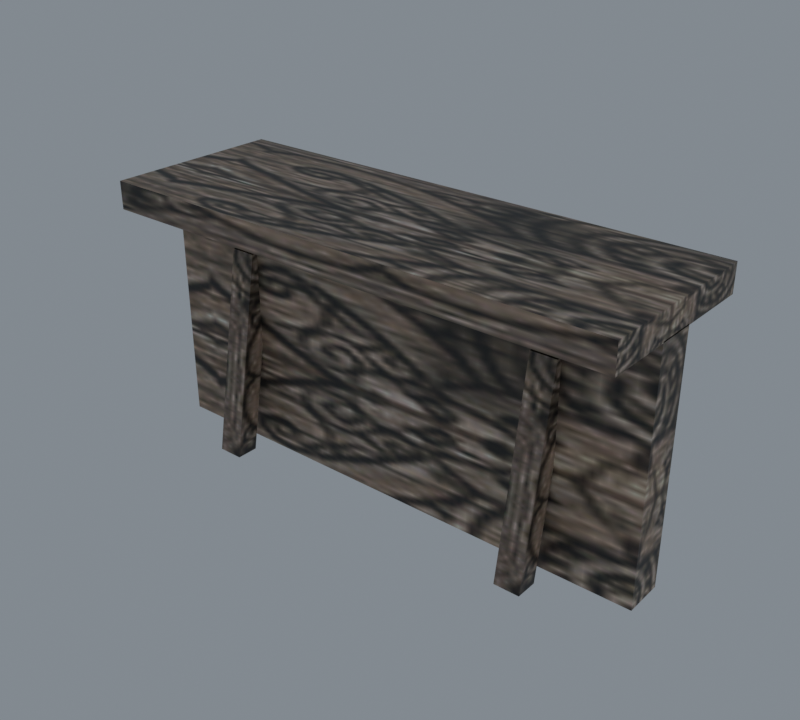 # Source: import.blend  (saved by Blender 5.2.45; exported with 4.5.12 LTS)
import bpy
from mathutils import Matrix  # noqa: F401  (used for matrix-valued properties, if any)

bpy.ops.wm.read_factory_settings(use_empty=True)
scene = bpy.context.scene
scene.name = 'Beer01'

# ---- collections
col_collection = bpy.data.collections.new('Collection'); scene.collection.children.link(col_collection)

# ---- images (referenced by path relative to the original .blend; pixels are not part of the script)
import os
ASSET_DIR = os.environ.get("B2B_ASSET_DIR", "")  # directory of the original .blend (textures are referenced by path, not embedded)
HERE = os.path.dirname(os.path.abspath(__file__))  # packed textures are extracted next to this script under _unpacked/

def load_image(name, relpath, width, height, colorspace="sRGB"):
    """Load a texture the original file referenced (path relative to the .blend, or extracted next to this script)."""
    p = next((c for c in (os.path.join(HERE, relpath), os.path.join(ASSET_DIR, relpath)) if relpath and os.path.exists(c)), "")
    if p:
        img = bpy.data.images.load(p, check_existing=True)
        img.name = name
    else:  # same state as the original file: an image datablock whose file is absent (Cycles renders it pink)
        img = bpy.data.images.new(name, width, height)
        img.source = "FILE"
        img.filepath = "//" + (relpath or name)
    img.colorspace_settings.name = colorspace
    return img
img_desk_big_jpg = load_image('desk_big.jpg', '_unpacked/desk_big.aa8fdd67.jpg', 128, 128, 'sRGB')

# ---- materials (node trees are filled in below, after node groups)
mat_desk_big_jpg = bpy.data.materials.new('desk_big.jpg')
mat_desk_big_jpg.diffuse_color = (0.7574, 0.8583, 0.5631, 1.0)

# ---- material node trees
mat_desk_big_jpg.use_nodes = True; mat_desk_big_jpg.node_tree.nodes.clear()
_N = mat_desk_big_jpg.node_tree.nodes; _L = mat_desk_big_jpg.node_tree.links
n0 = _N.new('ShaderNodeBsdfPrincipled'); n0.name = 'Principled BSDF'; n0.location = (-200, 100)
n0.inputs[10].default_value = 0.005
n1 = _N.new('ShaderNodeOutputMaterial'); n1.name = 'Material Output'; n1.location = (200, 100)
n2 = _N.new('ShaderNodeTexImage'); n2.name = 'Image Texture'; n2.location = (-600, 100)
n2.image = img_desk_big_jpg
_L.new(n0.outputs[0], n1.inputs[0])
_L.new(n2.outputs[0], n0.inputs[0])
n1.is_active_output = True

# ---- world
world_world = bpy.data.worlds.new('World'); scene.world = world_world
world_world.use_nodes = True; world_world.node_tree.nodes.clear()
_N = world_world.node_tree.nodes; _L = world_world.node_tree.links
n0 = _N.new('ShaderNodeOutputWorld'); n0.name = 'World Output'; n0.location = (200, 100)
n1 = _N.new('ShaderNodeBackground'); n1.name = 'Background'; n1.location = (-200, 100)
n1.inputs[0].default_value = (0.32, 0.36, 0.4, 1.0)
n1.inputs[1].default_value = 0.7
_L.new(n1.outputs[0], n0.inputs[0])
n0.is_active_output = True
world_world.color = (0.05088, 0.05088, 0.05088)
world_world.sun_shadow_jitter_overblur = 0.0

# ---- meshes
me_furniture05 = bpy.data.meshes.new('Furniture05')
me_furniture05.from_pydata([(-101.8, -34.81, 105.4), (101.7, -34.81, 105.4), (101.7, 35.18, 105.4), (-101.8, 35.18, 105.4), (-101.8, -34.81, 94.66), (101.7, -34.81, 94.66), (101.7, 35.18, 94.66), (-101.8, 35.18, 94.66), (-70.68, -15.67, 0.0), (-60.68, -2.156, 80.0), (-60.68, -15.67, 0.0), (-70.68, -2.156, 80.0), (-60.68, -10.8, 80.0), (-60.68, -24.31, 0.0), (-70.68, -10.8, 80.0), (-70.68, -24.31, 0.0), (59.95, -15.67, 0.0), (69.95, -2.156, 80.0), (69.95, -15.67, 0.0), (59.95, -2.156, 80.0), (69.95, -10.8, 80.0), (69.95, -24.31, 0.0), (59.95, -10.8, 80.0), (59.95, -24.31, 0.0), (-101.8, -8.584, 1.064), (101.7, -8.584, 1.064), (101.7, -8.584, 95.14), (-101.8, -8.584, 95.14), (101.7, 6.776, 1.064), (101.7, 6.776, 95.14), (-101.8, 6.776, 95.14), (-101.8, 6.776, 1.064)], [], [(0, 1, 2), (2, 3, 0), (4, 5, 1), (1, 0, 4), (5, 6, 2), (2, 1, 5), (6, 7, 3), (3, 2, 6), (7, 4, 0), (0, 3, 7), (8, 9, 10), (9, 8, 11), (10, 12, 13), (12, 10, 9), (13, 14, 15), (14, 13, 12), (15, 11, 8), (11, 15, 14), (16, 17, 18), (17, 16, 19), (18, 20, 21), (20, 18, 17), (21, 22, 23), (22, 21, 20), (23, 19, 16), (19, 23, 22), (24, 25, 26), (26, 27, 24), (28, 29, 26), (26, 25, 28), (29, 30, 27), (27, 26, 29), (30, 31, 24), (24, 27, 30)])
me_furniture05.polygons.foreach_set('use_smooth', [True] * 34)
_k = set([(0, 1), (0, 3), (0, 4), (1, 2), (1, 5), (2, 3), (2, 6), (3, 7), (8, 9), (8, 11), (9, 10), (10, 12), (11, 15), (12, 13), (13, 14), (14, 15), (16, 17), (16, 19), (17, 18), (18, 20), (19, 23), (20, 21), (21, 22), (22, 23), (24, 27), (24, 30), (25, 26), (26, 27), (26, 29), (27, 30)])
me_furniture05.attributes.new('sharp_edge', 'BOOLEAN', 'EDGE').data.foreach_set('value', [ (min(e.vertices), max(e.vertices)) in _k for e in me_furniture05.edges])
_uv = me_furniture05.uv_layers.new(name='Float2')
_uv.uv.foreach_set('vector', [0.5651, 0.4569, 0.5651, 0.9972, 0.0145, 0.9972, 0.0145, 0.9972, 0.0145, 0.4569, 0.5651, 0.4569, 0.0179, 0.8285, 0.0179, 0.2826, 0.1, 0.2826, 0.1, 0.2826, 0.1, 0.8285, 0.0179, 0.8285, 0.5633, 0.8775, 0.0183, 0.8775, 0.0183, 0.9969, 0.0183, 0.9969, 0.5633, 0.9969, 0.5633, 0.8775, 0.0179, 0.2826, 0.0179, 0.8285, 0.1, 0.8285, 0.1, 0.8285, 0.1, 0.2826, 0.0179, 0.2826, 0.0183, 0.8775, 0.5633, 0.8775, 0.5633, 0.9969, 0.5633, 0.9969, 0.0183, 0.9969, 0.0183, 0.8775, 0.7338, 0.1869, 0.7836, 0.9946, 0.783, 0.1871, 0.7836, 0.9946, 0.7338, 0.1869, 0.7343, 0.9944, 0.783, 0.1871, 0.7339, 0.9944, 0.7332, 0.1869, 0.7339, 0.9944, 0.783, 0.1871, 0.7836, 0.9946, 0.7332, 0.1869, 0.6841, 0.9946, 0.6838, 0.1868, 0.6841, 0.9946, 0.7332, 0.1869, 0.7339, 0.9944, 0.6838, 0.1868, 0.7343, 0.9944, 0.7338, 0.1869, 0.7343, 0.9944, 0.6838, 0.1868, 0.6841, 0.9946, 0.7339, 0.1867, 0.7842, 0.9942, 0.7837, 0.1865, 0.7842, 0.9942, 0.7339, 0.1867, 0.7344, 0.9943, 0.7837, 0.1865, 0.734, 0.9943, 0.7334, 0.1867, 0.734, 0.9943, 0.7837, 0.1865, 0.7842, 0.9942, 0.7334, 0.1867, 0.6847, 0.9941, 0.6839, 0.1868, 0.6847, 0.9941, 0.7334, 0.1867, 0.734, 0.9943, 0.6839, 0.1868, 0.7344, 0.9943, 0.7339, 0.1867, 0.7344, 0.9943, 0.6839, 0.1868, 0.6847, 0.9941, 0.5651, 0.4569, 0.5651, 0.9972, 0.0145, 0.9972, 0.0145, 0.9972, 0.0145, 0.4569, 0.5651, 0.4569, 0.5633, 0.8775, 0.0183, 0.8775, 0.0183, 0.9969, 0.0183, 0.9969, 0.5633, 0.9969, 0.5633, 0.8775, 0.0179, 0.2826, 0.0179, 0.8285, 0.1, 0.8285, 0.1, 0.8285, 0.1, 0.2826, 0.0179, 0.2826, 0.0183, 0.8775, 0.5633, 0.8775, 0.5633, 0.9969, 0.5633, 0.9969, 0.0183, 0.9969, 0.0183, 0.8775])
me_furniture05.materials.append(mat_desk_big_jpg)
me_furniture05.update()
me_furniture05.normals_split_custom_set([tuple(v) for v in zip(*[iter([0.0, 0.0, 1.0, 0.0, 0.0, 1.0, 0.0, 0.0, 1.0, 0.0, 0.0, 1.0, 0.0, 0.0, 1.0, 0.0, 0.0, 1.0, 0.0, -1.0, 0.0, 0.0, -1.0, 0.0, 0.0, -1.0, 0.0, 0.0, -1.0, 0.0, 0.0, -1.0, 0.0, 0.0, -1.0, 0.0, 1.0, 0.0, 0.0, 1.0, 0.0, 0.0, 1.0, 0.0, 0.0, 1.0, 0.0, 0.0, 1.0, 0.0, 0.0, 1.0, 0.0, 0.0, 0.0, 1.0, 0.0, 0.0, 1.0, 0.0, 0.0, 1.0, 0.0, 0.0, 1.0, 0.0, 0.0, 1.0, 0.0, 0.0, 1.0, 0.0, -1.0, 0.0, 0.0, -1.0, 0.0, 0.0, -1.0, 0.0, 0.0, -1.0, 0.0, 0.0, -1.0, 0.0, 0.0, -1.0, 0.0, 0.0, 1.469e-06, 0.9705, -0.241, 0.0, 0.9705, -0.241, -3.648e-06, 0.9705, -0.241, -1.225e-06, 0.9705, -0.241, 6.331e-06, 0.9705, -0.241, -3.322e-09, 0.9705, -0.241, 1.0, 0.0, 0.0, 1.0, 0.0, 0.0, 1.0, 0.0, 0.0, 1.0, 0.0, 0.0, 1.0, 0.0, 0.0, 1.0, 0.0, 0.0, -1.227e-06, -0.9705, 0.241, 6.313e-06, -0.9705, 0.241, -3.322e-09, -0.9705, 0.241, 1.468e-06, -0.9705, 0.241, 0.0, -0.9705, 0.241, -3.648e-06, -0.9705, 0.241, -1.0, 0.0, 0.0, -1.0, 0.0, 0.0, -1.0, 0.0, 0.0, -1.0, 0.0, 0.0, -1.0, 0.0, 0.0, -1.0, 0.0, 0.0, 1.465e-06, 0.9705, -0.241, 0.0, 0.9705, -0.241, -3.648e-06, 0.9705, -0.241, -1.229e-06, 0.9705, -0.241, 6.349e-06, 0.9705, -0.241, -3.322e-09, 0.9705, -0.241, 1.0, 0.0, 0.0, 1.0, 0.0, 0.0, 1.0, 0.0, 0.0, 1.0, 0.0, 0.0, 1.0, 0.0, 0.0, 1.0, 0.0, 0.0, -1.23e-06, -0.9705, 0.241, 6.331e-06, -0.9705, 0.241, -3.322e-09, -0.9705, 0.241, 1.464e-06, -0.9705, 0.241, 0.0, -0.9705, 0.241, -3.648e-06, -0.9705, 0.241, -1.0, 0.0, 0.0, -1.0, 0.0, 0.0, -1.0, 0.0, 0.0, -1.0, 0.0, 0.0, -1.0, 0.0, 0.0, -1.0, 0.0, 0.0, 0.0, -1.0, 0.0, 0.0, -1.0, 0.0, 0.0, -1.0, 0.0, 0.0, -1.0, 0.0, 0.0, -1.0, 0.0, 0.0, -1.0, 0.0, 1.0, 0.0, 0.0, 1.0, 0.0, 0.0, 1.0, 0.0, 0.0, 1.0, 0.0, 0.0, 1.0, 0.0, 0.0, 1.0, 0.0, 0.0, 0.0, 0.0, 1.0, 0.0, 0.0, 1.0, 0.0, 0.0, 1.0, 0.0, 0.0, 1.0, 0.0, 0.0, 1.0, 0.0, 0.0, 1.0, -1.0, 0.0, 0.0, -1.0, 0.0, 0.0, -1.0, 0.0, 0.0, -1.0, 0.0, 0.0, -1.0, 0.0, 0.0, -1.0, 0.0, 0.0])] * 3)])
arm_furniture05_skeleton = bpy.data.armatures.new('Furniture05_skeleton')  # bones are not reproduced

# ---- objects
ob_furniture05_skeleton = bpy.data.objects.new('Furniture05_skeleton', arm_furniture05_skeleton)
ob_furniture05 = bpy.data.objects.new('Furniture05', me_furniture05)

# ---- transforms, parenting, visibility, modifiers, constraints
ob_furniture05_skeleton.location = (0.0, 0.0, 0.0)
ob_furniture05_skeleton.show_in_front = True
ob_furniture05.parent = ob_furniture05_skeleton
ob_furniture05.location = (0.0, 0.0, 0.0)
_vg = ob_furniture05.vertex_groups.new(name='Box13')
_vg.add([0, 1, 2, 3, 4, 5, 6, 7, 8, 9, 10, 11, 12, 13, 14, 15, 16, 17, 18, 19, 20, 21, 22, 23, 24, 25, 26, 27, 28, 29, 30, 31], 1.0, 'REPLACE')
_m = ob_furniture05.modifiers.new('Armature', 'ARMATURE')
_m.object = ob_furniture05_skeleton

# ---- collection membership
scene.collection.objects.link(ob_furniture05_skeleton)
scene.collection.objects.link(ob_furniture05)

# ---- scene / render settings (as saved in the file)
scene.frame_start = 0; scene.frame_end = 0; scene.frame_set(0)
scene.render.engine = 'CYCLES'
scene.render.resolution_x = 400
scene.render.resolution_y = 360
scene.render.film_transparent = True
scene.render.bake_bias = 0.0
scene.render.bake_samples = 0
scene.render.compositor_device = 'GPU'
scene.cycles.samples = 8
scene.eevee.use_volume_custom_range = False
scene.eevee.fast_gi_thickness_near = 0.1
scene.eevee.fast_gi_thickness_far = 0.0
scene.eevee.ray_tracing_options.screen_trace_thickness = 0.1
scene.view_settings.view_transform = 'Standard'
bpy.context.view_layer.update()

# ---- added for rendering (the .blend has no active camera): camera
cam_auto = bpy.data.cameras.new('AutoCamera')
cam_auto.lens = 50.0
cam_auto.sensor_width = 36.0
cam_auto.clip_end = 3890.36
ob_auto_camera = bpy.data.objects.new('AutoCamera', cam_auto)
scene.collection.objects.link(ob_auto_camera)
ob_auto_camera.location = (221.624, -265.826, 230.027)
ob_auto_camera.rotation_euler = (1.09748, -7.21219e-08, 0.694738)
scene.camera = ob_auto_camera
bpy.context.view_layer.update()
